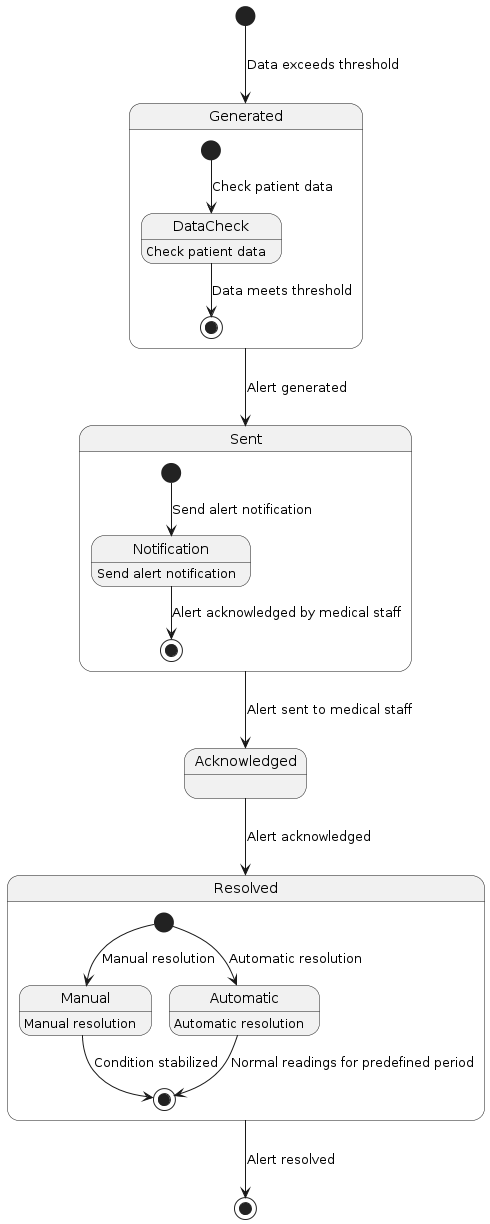

The diagram above was rendered by PlantUML. Its source (embedded in the PNG):
@startuml
[*] --> Generated : Data exceeds threshold
Generated --> Sent : Alert generated
Sent --> Acknowledged : Alert sent to medical staff
Acknowledged --> Resolved : Alert acknowledged
Resolved --> [*] : Alert resolved

state Generated {
  [*] --> DataCheck : Check patient data
  DataCheck --> [*] : Data meets threshold
}

state Sent {
  [*] --> Notification : Send alert notification
  Notification --> [*] : Alert acknowledged by medical staff
}

state Resolved {
  [*] --> Manual : Manual resolution
  Manual --> [*] : Condition stabilized
  [*] --> Automatic : Automatic resolution
  Automatic --> [*] : Normal readings for predefined period
}

DataCheck : Check patient data
Notification : Send alert notification
Manual : Manual resolution
Automatic : Automatic resolution
@enduml